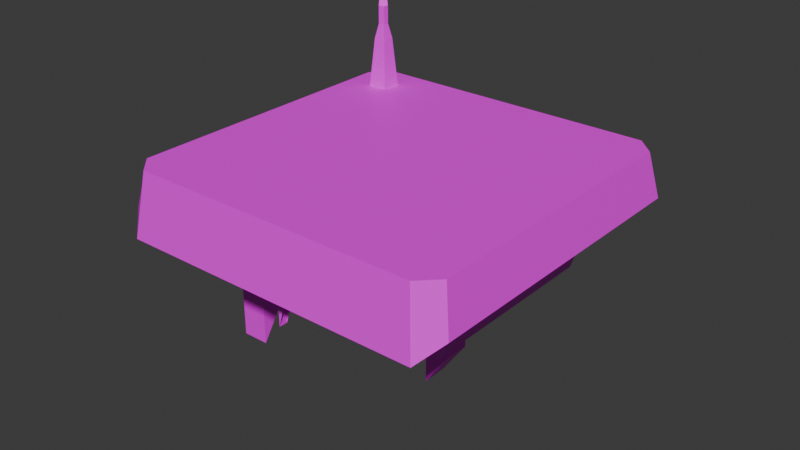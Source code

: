 # Source: platformthreecoin_disco.blend  (saved by Blender 4.0.36; exported with 4.5.12 LTS)
import bpy
from mathutils import Matrix  # noqa: F401  (used for matrix-valued properties, if any)

bpy.ops.wm.read_factory_settings(use_empty=True)
scene = bpy.context.scene
scene.name = 'Scene'

# ---- collections
col_collection = bpy.data.collections.new('Collection'); scene.collection.children.link(col_collection)

# ---- images (referenced by path relative to the original .blend; pixels are not part of the script)
import os
ASSET_DIR = os.environ.get("B2B_ASSET_DIR", "")  # directory of the original .blend (textures are referenced by path, not embedded)
HERE = os.path.dirname(os.path.abspath(__file__))  # packed textures are extracted next to this script under _unpacked/

def load_image(name, relpath, width, height, colorspace="sRGB"):
    """Load a texture the original file referenced (path relative to the .blend, or extracted next to this script)."""
    p = next((c for c in (os.path.join(HERE, relpath), os.path.join(ASSET_DIR, relpath)) if relpath and os.path.exists(c)), "")
    if p:
        img = bpy.data.images.load(p, check_existing=True)
        img.name = name
    else:  # same state as the original file: an image datablock whose file is absent (Cycles renders it pink)
        img = bpy.data.images.new(name, width, height)
        img.source = "FILE"
        img.filepath = "//" + (relpath or name)
    img.colorspace_settings.name = colorspace
    return img
img_tiletextures_00000_jpg_002 = load_image('tiletextures_00000.jpg.002', 'tiletextures_00000.jpg', 1024, 1024, 'sRGB')

# ---- materials (node trees are filled in below, after node groups)
mat_solidtextures_002 = bpy.data.materials.new('solidtextures.002')
mat_solidtextures_002.use_transparent_shadow = False

# ---- material node trees
mat_solidtextures_002.use_nodes = True; mat_solidtextures_002.node_tree.nodes.clear()
_N = mat_solidtextures_002.node_tree.nodes; _L = mat_solidtextures_002.node_tree.links
n0 = _N.new('ShaderNodeBsdfPrincipled'); n0.name = 'Principled BSDF'; n0.location = (10, 300)
n1 = _N.new('ShaderNodeOutputMaterial'); n1.name = 'Material Output'; n1.location = (320, 270)
n2 = _N.new('ShaderNodeTexImage'); n2.name = 'Image Texture'; n2.location = (-440, 210)
n2.label = 'BASE COLOR'
n2.image = img_tiletextures_00000_jpg_002
_L.new(n0.outputs[0], n1.inputs[0])
_L.new(n2.outputs[0], n0.inputs[0])
n1.is_active_output = True

# ---- world
world_world = bpy.data.worlds.new('World'); scene.world = world_world
world_world.use_nodes = True; world_world.node_tree.nodes.clear()
_N = world_world.node_tree.nodes; _L = world_world.node_tree.links
n0 = _N.new('ShaderNodeOutputWorld'); n0.name = 'World Output'; n0.location = (300, 300)
n1 = _N.new('ShaderNodeBackground'); n1.name = 'Background'; n1.location = (10, 300)
n1.inputs[0].default_value = (0.05088, 0.05088, 0.05088, 1.0)
_L.new(n1.outputs[0], n0.inputs[0])
n0.is_active_output = True
world_world.color = (0.05088, 0.05088, 0.05088)
world_world.use_sun_shadow = False
world_world.sun_shadow_jitter_overblur = 0.0

# ---- meshes
me_circle_002 = bpy.data.meshes.new('Circle.002')
me_circle_002.from_pydata([(1.997, 2.256, 0.01553), (-2.254, 2.006, 0.01553), (-2.254, -1.995, 0.01553), (2.247, 2.006, 0.01553), (-1.825, 1.823, -0.9845), (1.814, 1.827, -0.9845), (2.371, -2.105, -0.606), (-1.825, -0.6865, -0.6095), (-2.004, -2.245, 0.01553), (2.247, -1.995, 0.01553), (1.997, -2.245, 0.01553), (-2.004, 2.256, 0.01553), (-2.378, -2.105, -0.606), (-2.115, -2.369, -0.8698), (1.814, -0.6903, -0.6095), (2.371, 2.117, -0.606), (2.108, -2.369, -0.8698), (-2.378, 2.117, -0.606), (-2.115, 2.381, -0.606), (2.108, 2.38, -0.606), (-1.398, 1.772, -0.2636), (1.888, 1.775, -0.2636), (-1.398, -1.511, -0.2636), (1.888, -1.514, -0.2636), (1.585, -1.211, -1.58), (-1.096, -1.208, -1.58), (1.585, 1.472, -1.58), (-1.096, 1.469, -1.58), (-1.677, 0.8013, -0.5307), (0.2911, 0.803, -1.406), (-1.677, -0.79, -0.5307), (0.2911, -0.7916, -1.406), (0.2911, -0.7916, -2.188), (-1.302, -0.79, -2.188), (0.2911, 0.803, -2.188), (-1.302, 0.8013, -2.188), (0.4209, 0.329, -1.513), (1.068, 0.3297, -1.513), (0.421, -0.3176, -1.513), (1.068, -0.3183, -1.513), (1.318, -0.3183, -1.831), (0.421, -0.3176, -1.831), (1.318, 0.5797, -1.831), (0.4209, 0.579, -1.831), (0.5694, 0.1807, -1.184), (0.9197, 0.181, -1.184), (0.5694, -0.1693, -1.184), (0.9197, -0.1697, -1.184), (0.9197, -0.1697, -2.41), (0.5694, -0.1693, -2.91), (0.9197, 0.181, -2.41), (0.5694, 0.1807, -2.91), (-0.8637, 0.3137, -1.679), (-0.1472, 0.3144, -1.679), (-0.8637, -0.3023, -1.679), (-0.1472, -0.303, -1.679), (-0.2722, -0.303, -2.665), (-0.7387, -0.3023, -2.665), (-0.2722, 0.3144, -2.665), (-0.7387, 0.3137, -2.665), (-0.3049, 1.048, -0.8933), (-0.2059, 1.048, -0.8933), (-0.3049, 0.9631, -0.8933), (-0.2059, 0.963, -0.8933), (-0.2059, 0.963, -2.786), (-0.3049, 0.9631, -2.786), (-0.2059, 1.048, -3.491), (-0.3049, 1.048, -3.491), (-1.819, -0.7072, -0.355), (-1.442, -0.7069, -0.355), (-1.819, -1.031, -0.355), (-1.442, -1.032, -0.355), (-1.442, -1.032, -2.739), (-1.819, -1.031, -2.739), (-1.442, -0.7069, -2.239), (-1.819, -0.7072, -2.239), (-1.822, 0.9379, -0.2458), (-1.689, 0.938, -0.2458), (-1.822, 0.8235, -0.2458), (-1.689, 0.8234, -0.2458), (-1.689, 0.8234, -1.598), (-1.822, 0.8235, -1.598), (-1.689, 0.938, -1.973), (-1.822, 0.9379, -1.973), (-0.3277, -1.682, -0.4358), (-0.1832, -1.682, -0.4358), (-0.3277, -1.806, -0.4358), (-0.1832, -1.807, -0.4358), (-0.1832, -1.807, -1.158), (-0.3277, -1.806, -1.658), (-0.1832, -1.682, -1.158), (-0.3277, -1.682, -1.658), (-1.905, 1.604, -0.1544), (-1.603, 1.604, -0.1544), (-1.905, 1.906, -0.1544), (-1.603, 1.906, -0.1544), (-1.798, 1.711, 0.8905), (-1.71, 1.711, 0.8905), (-1.798, 1.799, 0.8905), (-1.71, 1.799, 0.8905), (-1.67, 1.671, 0.6854), (-1.838, 1.671, 0.6854), (-1.838, 1.839, 0.6854), (-1.67, 1.839, 0.6854), (-1.798, 1.711, 1.141), (-1.71, 1.711, 1.141), (-1.798, 1.799, 1.641), (-1.71, 1.799, 1.141), (-1.797, 1.799, 1.141)], [], [(8, 1, 0), (9, 10, 8), (1, 11, 0), (8, 2, 1), (0, 9, 8), (0, 3, 9), (7, 5, 4), (5, 7, 14), (19, 15, 3, 0), (16, 13, 8, 10), (17, 18, 11, 1), (6, 16, 10, 9), (12, 17, 1, 2), (15, 6, 9, 3), (18, 19, 0, 11), (13, 12, 2, 8), (7, 12, 13), (5, 14, 6, 15), (14, 16, 6), (7, 4, 17, 12), (4, 18, 17), (14, 7, 13, 16), (5, 15, 19), (4, 5, 19, 18), (34, 33, 32), (33, 34, 35), (25, 26, 27), (26, 25, 24), (22, 23, 24, 25), (23, 21, 26, 24), (21, 20, 27, 26), (20, 22, 25, 27), (30, 31, 32, 33), (31, 29, 34, 32), (29, 28, 35, 34), (28, 30, 33, 35), (42, 41, 40), (41, 42, 43), (38, 39, 40, 41), (39, 37, 42, 40), (37, 36, 43, 42), (36, 38, 41, 43), (50, 49, 48), (49, 50, 51), (46, 47, 48, 49), (47, 45, 50, 48), (45, 44, 51, 50), (44, 46, 49, 51), (58, 57, 56), (57, 58, 59), (54, 55, 56, 57), (55, 53, 58, 56), (53, 52, 59, 58), (52, 54, 57, 59), (66, 65, 64), (65, 66, 67), (62, 63, 64, 65), (63, 61, 66, 64), (61, 60, 67, 66), (60, 62, 65, 67), (74, 73, 72), (73, 74, 75), (70, 71, 72, 73), (71, 69, 74, 72), (69, 68, 75, 74), (68, 70, 73, 75), (82, 81, 80), (81, 82, 83), (78, 79, 80, 81), (79, 77, 82, 80), (77, 76, 83, 82), (76, 78, 81, 83), (86, 87, 88, 89), (87, 85, 90, 88), (85, 84, 91, 90), (84, 86, 89, 91), (95, 93, 100, 103), (92, 94, 102, 101), (94, 95, 103, 102), (93, 92, 101, 100), (96, 97, 100, 101), (98, 96, 101, 102), (99, 98, 102, 103), (97, 99, 103, 100), (105, 104, 106, 107), (97, 96, 104, 105), (99, 97, 105, 107), (107, 104, 108), (99, 107, 108, 98), (98, 108, 104, 96), (106, 104, 108, 107)])
_uv = me_circle_002.uv_layers.new(name='UVMap')
_uv.uv.foreach_set('vector', [0.1009, 0.9896, 0.1846, 0.9946, 0.1895, 0.9109, 0.1058, 0.906, 0.1009, 0.9109, 0.1009, 0.9896, 0.1846, 0.9946, 0.1895, 0.9896, 0.1895, 0.9109, 0.1009, 0.9896, 0.1058, 0.9946, 0.1846, 0.9946, 0.1895, 0.9109, 0.1058, 0.906, 0.1009, 0.9896, 0.1895, 0.9109, 0.1846, 0.906, 0.1058, 0.906, 0.4241, 0.9897, 0.4261, 0.9869, 0.4262, 0.9895, 0.4261, 0.9869, 0.4241, 0.9897, 0.4241, 0.9867, 0.4002, 0.9907, 0.3972, 0.991, 0.3972, 0.9757, 0.4002, 0.9755, 0.4339, 0.9907, 0.4002, 0.9907, 0.4002, 0.9755, 0.4339, 0.9755, 0.4369, 0.9909, 0.4339, 0.9909, 0.4339, 0.9756, 0.4369, 0.9756, 0.4369, 0.9907, 0.4339, 0.9907, 0.4339, 0.9755, 0.4369, 0.9755, 0.4707, 0.991, 0.4369, 0.9909, 0.4369, 0.9756, 0.4707, 0.9757, 0.4707, 0.9907, 0.4369, 0.9907, 0.4369, 0.9755, 0.4707, 0.9755, 0.4339, 0.9909, 0.4002, 0.9907, 0.4002, 0.9755, 0.4339, 0.9756, 0.4707, 0.991, 0.4677, 0.991, 0.4677, 0.9757, 0.4707, 0.9757, 0.4241, 0.9897, 0.423, 0.9903, 0.4227, 0.99, 0.4261, 0.9869, 0.4241, 0.9867, 0.423, 0.9862, 0.4264, 0.9864, 0.4241, 0.9867, 0.4227, 0.9865, 0.423, 0.9862, 0.4241, 0.9897, 0.4262, 0.9895, 0.4265, 0.9901, 0.423, 0.9903, 0.4262, 0.9895, 0.4267, 0.9898, 0.4265, 0.9901, 0.4241, 0.9867, 0.4241, 0.9897, 0.4227, 0.99, 0.4227, 0.9865, 0.4261, 0.9869, 0.4264, 0.9864, 0.4266, 0.9866, 0.4262, 0.9895, 0.4261, 0.9869, 0.4266, 0.9866, 0.4267, 0.9898, 0.4283, 0.9868, 0.4276, 0.9874, 0.4276, 0.9867, 0.4276, 0.9874, 0.4283, 0.9868, 0.4283, 0.9875, 0.424, 0.9848, 0.4254, 0.9833, 0.4254, 0.9849, 0.4254, 0.9833, 0.424, 0.9848, 0.4238, 0.9834, 0.4227, 0.9862, 0.4227, 0.9822, 0.4238, 0.9834, 0.424, 0.9848, 0.4227, 0.9822, 0.4264, 0.9823, 0.4254, 0.9833, 0.4238, 0.9834, 0.4264, 0.9823, 0.4268, 0.9859, 0.4254, 0.9849, 0.4254, 0.9833, 0.4268, 0.9859, 0.4227, 0.9862, 0.424, 0.9848, 0.4254, 0.9849, 0.4268, 0.989, 0.4268, 0.986, 0.4276, 0.9867, 0.4276, 0.9874, 0.4268, 0.986, 0.4292, 0.9859, 0.4283, 0.9868, 0.4276, 0.9867, 0.4292, 0.9859, 0.429, 0.9888, 0.4283, 0.9875, 0.4283, 0.9868, 0.429, 0.9888, 0.4268, 0.989, 0.4276, 0.9874, 0.4283, 0.9875, 0.4278, 0.9842, 0.4281, 0.9846, 0.4277, 0.9845, 0.4281, 0.9846, 0.4278, 0.9842, 0.428, 0.9842, 0.4283, 0.9849, 0.4274, 0.9849, 0.4277, 0.9845, 0.4281, 0.9846, 0.4274, 0.9849, 0.4272, 0.9836, 0.4278, 0.9842, 0.4277, 0.9845, 0.4272, 0.9836, 0.4285, 0.9839, 0.428, 0.9842, 0.4278, 0.9842, 0.4285, 0.9839, 0.4283, 0.9849, 0.4281, 0.9846, 0.428, 0.9842, 0.4268, 0.9834, 0.427, 0.9822, 0.427, 0.9833, 0.427, 0.9822, 0.4268, 0.9834, 0.4268, 0.9824, 0.427, 0.9854, 0.427, 0.9855, 0.427, 0.9833, 0.427, 0.9822, 0.427, 0.9855, 0.4269, 0.9859, 0.4268, 0.9834, 0.427, 0.9833, 0.4269, 0.9859, 0.4268, 0.9855, 0.4268, 0.9824, 0.4268, 0.9834, 0.4268, 0.9855, 0.427, 0.9854, 0.427, 0.9822, 0.4268, 0.9824, 0.4278, 0.9829, 0.4278, 0.9829, 0.4278, 0.9829, 0.4278, 0.9829, 0.4278, 0.9829, 0.4279, 0.9829, 0.4272, 0.9836, 0.4272, 0.9822, 0.4278, 0.9829, 0.4278, 0.9829, 0.4272, 0.9822, 0.4285, 0.9822, 0.4278, 0.9829, 0.4278, 0.9829, 0.4285, 0.9822, 0.4284, 0.9835, 0.4279, 0.9829, 0.4278, 0.9829, 0.4284, 0.9835, 0.4272, 0.9836, 0.4278, 0.9829, 0.4279, 0.9829, 0.4227, 0.9822, 0.4227, 0.9834, 0.4226, 0.9834, 0.4227, 0.9834, 0.4227, 0.9822, 0.4227, 0.9822, 0.4227, 0.9868, 0.4226, 0.9868, 0.4226, 0.9834, 0.4227, 0.9834, 0.4226, 0.9868, 0.4226, 0.9868, 0.4227, 0.9822, 0.4226, 0.9834, 0.4226, 0.9868, 0.4227, 0.9868, 0.4227, 0.9822, 0.4227, 0.9822, 0.4227, 0.9868, 0.4227, 0.9868, 0.4227, 0.9834, 0.4227, 0.9822, 0.4226, 0.9834, 0.4224, 0.9822, 0.4226, 0.9824, 0.4224, 0.9822, 0.4226, 0.9834, 0.4223, 0.9834, 0.4225, 0.9877, 0.4225, 0.9874, 0.4226, 0.9824, 0.4224, 0.9822, 0.4225, 0.9874, 0.4225, 0.9872, 0.4226, 0.9834, 0.4226, 0.9824, 0.4225, 0.9872, 0.4225, 0.9873, 0.4223, 0.9834, 0.4226, 0.9834, 0.4225, 0.9873, 0.4225, 0.9877, 0.4224, 0.9822, 0.4223, 0.9834, 0.427, 0.9822, 0.4271, 0.9829, 0.427, 0.9829, 0.4271, 0.9829, 0.427, 0.9822, 0.4271, 0.9822, 0.4271, 0.9855, 0.4271, 0.9854, 0.427, 0.9829, 0.4271, 0.9829, 0.4271, 0.9854, 0.4271, 0.9854, 0.427, 0.9822, 0.427, 0.9829, 0.4271, 0.9854, 0.4271, 0.9854, 0.4271, 0.9822, 0.427, 0.9822, 0.4271, 0.9854, 0.4271, 0.9855, 0.4271, 0.9829, 0.4271, 0.9822, 0.4272, 0.9848, 0.4272, 0.9848, 0.4272, 0.9834, 0.4271, 0.9823, 0.4272, 0.9848, 0.4272, 0.9848, 0.4272, 0.9834, 0.4272, 0.9834, 0.4272, 0.9848, 0.4272, 0.9848, 0.4272, 0.9822, 0.4272, 0.9834, 0.4272, 0.9848, 0.4272, 0.9848, 0.4271, 0.9823, 0.4272, 0.9822, 0.422, 0.9687, 0.4303, 0.9673, 0.4303, 0.9886, 0.4257, 0.9894, 0.422, 0.9687, 0.4303, 0.9673, 0.4303, 0.9886, 0.4257, 0.9894, 0.4303, 0.9673, 0.4385, 0.9687, 0.4348, 0.9894, 0.4303, 0.9886, 0.4303, 0.9673, 0.4385, 0.9687, 0.4348, 0.9894, 0.4303, 0.9886, 0.4557, 0.9894, 0.459, 0.9894, 0.462, 0.9924, 0.4527, 0.9924, 0.4557, 0.9861, 0.4557, 0.9894, 0.4527, 0.9924, 0.4527, 0.9831, 0.459, 0.9861, 0.4557, 0.9861, 0.4527, 0.9831, 0.462, 0.9831, 0.459, 0.9894, 0.459, 0.9861, 0.462, 0.9831, 0.462, 0.9924, 0.5256, 0.9138, 0.5456, 0.9131, 0.5293, 0.9775, 0.51, 0.9133, 0.4248, 0.9866, 0.4248, 0.9865, 0.4252, 0.9909, 0.4204, 0.9869, 0.4248, 0.9865, 0.4248, 0.9866, 0.4204, 0.9869, 0.4246, 0.982, 0.0, 0.0, 0.0, 0.0, 0.0, 0.0, 0.4248, 0.9865, 0.4246, 0.982, 0.4372, 0.9844, 0.4557, 0.9861, 0.4557, 0.9861, 0.4372, 0.9844, 0.4372, 0.9844, 0.4248, 0.9865, 0.5293, 0.9775, 0.5456, 0.9131, 0.5109, 0.9141, 0.5109, 0.9141])
me_circle_002.materials.append(mat_solidtextures_002)
me_circle_002.update()
me_circle_002.normals_split_custom_set([tuple(v) for v in zip(*[iter([1.155e-09, 0.0, -1.0, 1.155e-09, 0.0, -1.0, 1.155e-09, 0.0, -1.0, -9.078e-11, 0.0, -1.0, -9.078e-11, 0.0, -1.0, -9.078e-11, 0.0, -1.0, 9.078e-11, 0.0, -1.0, 9.078e-11, 0.0, -1.0, 9.078e-11, 0.0, -1.0, -1.489e-08, 0.0, -1.0, -1.489e-08, 0.0, -1.0, -1.489e-08, 0.0, -1.0, -3.595e-10, 0.0, -1.0, -3.595e-10, 0.0, -1.0, -3.595e-10, 0.0, -1.0, 0.0, 0.0, -1.0, 0.0, 0.0, -1.0, 0.0, 0.0, -1.0, -0.000157, 0.1478, 0.989, -0.000157, 0.1478, 0.989, -0.000157, 0.1478, 0.989, 0.0001553, 0.1474, 0.9891, 0.0001553, 0.1474, 0.9891, 0.0001553, 0.1474, 0.9891, -0.6832, -0.6832, -0.2581, -0.6832, -0.6832, -0.2581, -0.6832, -0.6832, -0.2581, -0.6832, -0.6832, -0.2581, -1.145e-07, 0.9903, -0.139, -1.145e-07, 0.9903, -0.139, -1.145e-07, 0.9903, -0.139, -1.145e-07, 0.9903, -0.139, 0.6832, -0.6832, -0.2581, 0.6832, -0.6832, -0.2581, 0.6832, -0.6832, -0.2581, 0.6832, -0.6832, -0.2581, -0.6334, 0.7435, -0.2145, -0.6334, 0.7435, -0.2145, -0.6334, 0.7435, -0.2145, -0.6334, 0.7435, -0.2145, 0.9806, 4.574e-08, -0.1961, 0.9806, 4.574e-08, -0.1961, 0.9806, 4.574e-08, -0.1961, 0.9806, 4.574e-08, -0.1961, -0.9806, -9.148e-08, -0.1961, -0.9806, -9.148e-08, -0.1961, -0.9806, -9.148e-08, -0.1961, -0.9806, -9.148e-08, -0.1961, -0.0003131, -0.9802, -0.1981, -1.915e-05, -0.9802, -0.1981, 0.0002505, -0.9802, -0.198, -0.0005828, -0.9802, -0.198, 0.6334, 0.7435, -0.2145, 0.6334, 0.7435, -0.2145, 0.6334, 0.7435, -0.2145, 0.6334, 0.7435, -0.2145, 0.5703, -0.2207, 0.7912, 0.5703, -0.2207, 0.7912, 0.5703, -0.2207, 0.7912, -0.2748, 0.05342, 0.96, -0.2748, 0.05342, 0.96, -0.2748, 0.05342, 0.96, -0.2748, 0.05342, 0.96, -0.5691, -0.2224, 0.7917, -0.5691, -0.2224, 0.7917, -0.5691, -0.2224, 0.7917, 0.2765, 0.05345, 0.9595, 0.2765, 0.05345, 0.9595, 0.2765, 0.05345, 0.9595, 0.2765, 0.05345, 0.9595, 0.3775, -0.3775, 0.8456, 0.3775, -0.3775, 0.8456, 0.3775, -0.3775, 0.8456, -7.468e-05, -0.1531, 0.9882, -7.468e-05, -0.1531, 0.9882, -7.468e-05, -0.1531, 0.9882, -7.468e-05, -0.1531, 0.9882, -0.3775, -0.3775, 0.8456, -0.3775, -0.3775, 0.8456, -0.3775, -0.3775, 0.8456, 0.0002282, -0.563, 0.8264, 0.0002282, -0.563, 0.8264, 0.0002282, -0.563, 0.8264, 0.0002282, -0.563, 0.8264, -2.185e-07, 0.0, 1.0, -2.185e-07, 0.0, 1.0, -2.185e-07, 0.0, 1.0, 1.229e-07, 0.0, 1.0, 1.229e-07, 0.0, 1.0, 1.229e-07, 0.0, 1.0, -1.077e-08, 0.0, 1.0, -1.077e-08, 0.0, 1.0, -1.077e-08, 0.0, 1.0, -2.072e-09, 0.0, 1.0, -2.072e-09, 0.0, 1.0, -2.072e-09, 0.0, 1.0, 0.001027, 0.9745, 0.2242, 0.001027, 0.9745, 0.2242, 0.001027, 0.9745, 0.2242, 0.001027, 0.9745, 0.2242, -0.9745, 0.0, 0.2242, -0.9745, 0.0, 0.2242, -0.9745, 0.0, 0.2242, -0.9745, 0.0, 0.2242, 0.001035, -0.9745, 0.2242, 0.001035, -0.9745, 0.2242, 0.001035, -0.9745, 0.2242, 0.001035, -0.9745, 0.2242, 0.9745, 8.142e-06, 0.2242, 0.9745, 8.142e-06, 0.2242, 0.9745, 8.142e-06, 0.2242, 0.9745, 8.142e-06, 0.2242, 0.00098, 1.0, 0.0001506, 0.00098, 1.0, 0.0001506, 0.00098, 1.0, 0.0001506, 0.00098, 1.0, 0.0001506, -1.0, 0.0, 0.0, -1.0, 0.0, 0.0, -1.0, 0.0, 0.0, -1.0, 0.0, 0.0, 0.0009879, -1.0, 0.0001518, 0.0009879, -1.0, 0.0001518, 0.0009879, -1.0, 0.0001518, 0.0009879, -1.0, 0.0001518, 0.9754, 8.111e-06, 0.2207, 0.9754, 8.111e-06, 0.2207, 0.9754, 8.111e-06, 0.2207, 0.9754, 8.111e-06, 0.2207, 1.211e-07, 0.0, 1.0, 1.211e-07, 0.0, 1.0, 1.211e-07, 0.0, 1.0, 8.017e-08, 0.0, 1.0, 8.017e-08, 0.0, 1.0, 8.017e-08, 0.0, 1.0, 0.0008834, 1.0, 0.0003473, 0.0008834, 1.0, 0.0003473, 0.0008834, 1.0, 0.0003473, 0.0008834, 1.0, 0.0003473, -0.7861, 0.0, -0.6181, -0.7861, 0.0, -0.6181, -0.7861, 0.0, -0.6181, -0.7861, 0.0, -0.6181, 0.0007002, -0.7862, -0.6179, 0.0007002, -0.7862, -0.6179, 0.0007002, -0.7862, -0.6179, 0.0007002, -0.7862, -0.6179, 1.0, 6.925e-06, 2.733e-06, 1.0, 6.925e-06, 2.733e-06, 1.0, 6.925e-06, 2.733e-06, 1.0, 6.925e-06, 2.733e-06, -0.819, 0.0, 0.5738, -0.819, 0.0, 0.5738, -0.819, 0.0, 0.5738, -0.819, -6.695e-06, 0.5738, -0.819, -6.695e-06, 0.5738, -0.819, -6.695e-06, 0.5738, 0.001054, 1.0, 0.0, 0.001054, 1.0, 0.0, 0.001054, 1.0, 0.0, 0.001054, 1.0, 0.0, -1.0, 0.0, 0.0, -1.0, 0.0, 0.0, -1.0, 0.0, 0.0, -1.0, 0.0, 0.0, 0.001063, -1.0, 0.0, 0.001063, -1.0, 0.0, 0.001063, -1.0, 0.0, 0.001063, -1.0, 0.0, 1.0, 8.192e-06, 0.0, 1.0, 8.192e-06, 0.0, 1.0, 8.192e-06, 0.0, 1.0, 8.192e-06, 0.0, 1.597e-06, 0.0, 1.0, 1.597e-06, 0.0, 1.0, 1.597e-06, 0.0, 1.0, -5.655e-07, 0.0, 1.0, -5.655e-07, 0.0, 1.0, -5.655e-07, 0.0, 1.0, 0.001099, 1.0, 0.0, 0.001099, 1.0, 0.0, 0.001099, 1.0, 0.0, 0.001099, 1.0, 0.0, -0.9921, 0.0, 0.1257, -0.9921, 0.0, 0.1257, -0.9921, 0.0, 0.1257, -0.9921, 0.0, 0.1257, 0.001108, -1.0, -2.553e-08, 0.001108, -1.0, -2.553e-08, 0.001108, -1.0, -2.553e-08, 0.001108, -1.0, -2.553e-08, 0.9921, 9.24e-06, 0.1257, 0.9921, 9.24e-06, 0.1257, 0.9921, 9.24e-06, 0.1257, 0.9921, 9.24e-06, 0.1257, 0.0009, 0.9927, 0.1202, 0.0009, 0.9927, 0.1202, 0.0009, 0.9927, 0.1202, -0.0009083, 0.9928, 0.1199, -0.0009083, 0.9928, 0.1199, -0.0009083, 0.9928, 0.1199, 0.000907, 1.0, 0.0, 0.000907, 1.0, 0.0, 0.000907, 1.0, 0.0, 0.000907, 1.0, 0.0, -1.0, 7.779e-08, 0.0, -1.0, 7.779e-08, 0.0, -1.0, 7.779e-08, 0.0, -1.0, 7.779e-08, 0.0, 0.0009148, -1.0, 0.0, 0.0009148, -1.0, 0.0, 0.0009148, -1.0, 0.0, 0.0009148, -1.0, 0.0, 1.0, 9.043e-06, 0.0, 1.0, 9.043e-06, 0.0, 1.0, 9.043e-06, 0.0, 1.0, 9.043e-06, 0.0, -0.0007602, -0.8386, 0.5448, -0.0007602, -0.8386, 0.5448, -0.0007602, -0.8386, 0.5448, 0.0007674, -0.8391, 0.544, 0.0007674, -0.8391, 0.544, 0.0007674, -0.8391, 0.544, 0.000907, 1.0, 0.0, 0.000907, 1.0, 0.0, 0.000907, 1.0, 0.0, 0.000907, 1.0, 0.0, -1.0, -2.58e-07, 0.0, -1.0, -2.58e-07, 0.0, -1.0, -2.58e-07, 0.0, -1.0, -2.58e-07, 0.0, 0.0009147, -1.0, 0.0, 0.0009147, -1.0, 0.0, 0.0009147, -1.0, 0.0, 0.0009147, -1.0, 0.0, 1.0, 7.842e-06, 0.0, 1.0, 7.842e-06, 0.0, 1.0, 7.842e-06, 0.0, 1.0, 7.842e-06, 0.0, 0.0008674, 0.9563, 0.2922, 0.0008674, 0.9563, 0.2922, 0.0008674, 0.9563, 0.2922, -0.0008748, 0.9565, 0.2917, -0.0008748, 0.9565, 0.2917, -0.0008748, 0.9565, 0.2917, 0.0009071, 1.0, 0.0, 0.0009071, 1.0, 0.0, 0.0009071, 1.0, 0.0, 0.0009071, 1.0, 0.0, -1.0, -6.756e-07, 0.0, -1.0, -6.756e-07, 0.0, -1.0, -6.756e-07, 0.0, -1.0, -6.756e-07, 0.0, 0.0009147, -1.0, 0.0, 0.0009147, -1.0, 0.0, 0.0009147, -1.0, 0.0, 0.0009147, -1.0, 0.0, 1.0, 9.14e-06, 0.0, 1.0, 9.14e-06, 0.0, 1.0, 9.14e-06, 0.0, 1.0, 9.14e-06, 0.0, 0.0009073, 1.0, 0.0, 0.0009073, 1.0, 0.0, 0.0009073, 1.0, 0.0, 0.0009073, 1.0, 0.0, -1.0, 0.0, 0.0, -1.0, 0.0, 0.0, -1.0, 0.0, 0.0, -1.0, 0.0, 0.0, 0.0009147, -1.0, 0.0, 0.0009147, -1.0, 0.0, 0.0009147, -1.0, 0.0, 0.0009147, -1.0, 0.0, 1.0, 8.241e-06, 0.0, 1.0, 8.241e-06, 0.0, 1.0, 8.241e-06, 0.0, 1.0, 8.241e-06, 0.0, -0.9968, 0.0, -0.08, -0.9968, 0.0, -0.08, -0.9968, 0.0, -0.08, -0.9968, 0.0, -0.08, 0.9968, 0.0, -0.08, 0.9968, 0.0, -0.08, 0.9968, 0.0, -0.08, 0.9968, 0.0, -0.08, 0.0, -0.9968, -0.08, 0.0, -0.9968, -0.08, 0.0, -0.9968, -0.08, 0.0, -0.9968, -0.08, 0.0, 0.9968, -0.08, 0.0, 0.9968, -0.08, 0.0, 0.9968, -0.08, 0.0, 0.9968, -0.08, 0.0, 0.9818, -0.19, 0.0, 0.9818, -0.19, 0.0, 0.9818, -0.19, 0.0, 0.9818, -0.19, 0.9818, 0.0, -0.19, 0.9818, 0.0, -0.19, 0.9818, 0.0, -0.19, 0.9818, 0.0, -0.19, 0.0, -0.9818, -0.19, 0.0, -0.9818, -0.19, 0.0, -0.9818, -0.19, 0.0, -0.9818, -0.19, -0.9818, 0.0, -0.19, -0.9818, 0.0, -0.19, -0.9818, 0.0, -0.19, -0.9818, 0.0, -0.19, -0.6859, 0.6859, -0.243, -0.6859, 0.6859, -0.243, -0.6859, 0.6859, -0.243, -0.6859, 0.6859, -0.243, 0.0, 1.0, 0.0, 0.0, 1.0, 0.0, 0.0, 1.0, 0.0, 0.0, 1.0, 0.0, -1.0, 0.0, 0.0, -1.0, 0.0, 0.0, -1.0, 0.0, 0.0, -1.0, 0.0, 0.0, 0.0, 0.0, -1.0, 0.0, 0.0, -1.0, 0.0, 0.0, -1.0, 0.0, -1.0, -1.589e-07, 0.0, -1.0, -1.589e-07, 0.0, -1.0, -1.589e-07, 0.0, -1.0, -1.589e-07, 1.0, -0.007683, -0.002722, 1.0, -0.007683, -0.002722, 1.0, -0.007683, -0.002722, 1.0, -0.007683, -0.002722, 0.7071, -0.7071, 0.001925, 0.7071, -0.7071, 0.001925, 0.7071, -0.7071, 0.001925, 0.7071, -0.7071, 0.001925])] * 3)])

# ---- objects
ob_circle = bpy.data.objects.new('Circle', me_circle_002)

# ---- transforms, parenting, visibility, modifiers, constraints
ob_circle.location = (0.0, 0.0, -0.02225)

# ---- collection membership
col_collection.objects.link(ob_circle)

# ---- scene / render settings (as saved in the file)
scene.frame_start = 1; scene.frame_end = 60; scene.frame_set(49)
scene.render.engine = 'BLENDER_EEVEE_NEXT'
scene.cycles.sampling_pattern = 'TABULATED_SOBOL'
scene.unit_settings.scale_length = 8.0
bpy.context.view_layer.update()

# ---- added for rendering (the .blend has no active camera and no usable light): camera, sun
cam_auto = bpy.data.cameras.new('AutoCamera')
cam_auto.lens = 50.0
cam_auto.sensor_width = 36.0
cam_auto.clip_end = 1000.0
ob_auto_camera = bpy.data.objects.new('AutoCamera', cam_auto)
scene.collection.objects.link(ob_auto_camera)
ob_auto_camera.location = (7.81731, -9.37928, 5.30939)
ob_auto_camera.rotation_euler = (1.09748, -7.21219e-08, 0.694738)
scene.camera = ob_auto_camera
light_auto_sun = bpy.data.lights.new('AutoSun', 'SUN')
light_auto_sun.energy = 3.0
light_auto_sun.angle = 0.0523599
ob_auto_sun = bpy.data.objects.new('AutoSun', light_auto_sun)
scene.collection.objects.link(ob_auto_sun)
ob_auto_sun.rotation_euler = (0.872665, 0.174533, 0.523599)
bpy.context.view_layer.update()
